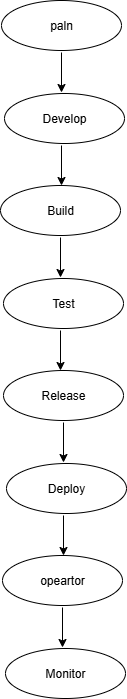

The diagram above was exported from draw.io. Its source (the exported page's mxGraphModel, read from the mxfile embedded in the PNG):
<mxGraphModel dx="1042" dy="562" grid="1" gridSize="10" guides="1" tooltips="1" connect="1" arrows="1" fold="1" page="1" pageScale="1" pageWidth="827" pageHeight="1169" math="0" shadow="0">
  <root>
    <mxCell id="0" />
    <mxCell id="1" parent="0" />
    <mxCell id="3Mfqgib-Ze3hU8sfNhxb-17" value="paln" style="ellipse;whiteSpace=wrap;html=1;" vertex="1" parent="1">
      <mxGeometry x="360" y="20" width="120" height="50" as="geometry" />
    </mxCell>
    <mxCell id="3Mfqgib-Ze3hU8sfNhxb-18" value="" style="endArrow=classic;html=1;rounded=0;" edge="1" parent="1">
      <mxGeometry width="50" height="50" relative="1" as="geometry">
        <mxPoint x="420" y="72" as="sourcePoint" />
        <mxPoint x="420" y="112" as="targetPoint" />
      </mxGeometry>
    </mxCell>
    <mxCell id="3Mfqgib-Ze3hU8sfNhxb-19" value="Develop" style="ellipse;whiteSpace=wrap;html=1;" vertex="1" parent="1">
      <mxGeometry x="363" y="113" width="120" height="50" as="geometry" />
    </mxCell>
    <mxCell id="3Mfqgib-Ze3hU8sfNhxb-20" value="" style="endArrow=classic;html=1;rounded=0;" edge="1" parent="1">
      <mxGeometry width="50" height="50" relative="1" as="geometry">
        <mxPoint x="420" y="165" as="sourcePoint" />
        <mxPoint x="420" y="205" as="targetPoint" />
      </mxGeometry>
    </mxCell>
    <mxCell id="3Mfqgib-Ze3hU8sfNhxb-21" value="Build" style="ellipse;whiteSpace=wrap;html=1;" vertex="1" parent="1">
      <mxGeometry x="359" y="205" width="120" height="50" as="geometry" />
    </mxCell>
    <mxCell id="3Mfqgib-Ze3hU8sfNhxb-22" value="" style="endArrow=classic;html=1;rounded=0;" edge="1" parent="1">
      <mxGeometry width="50" height="50" relative="1" as="geometry">
        <mxPoint x="419" y="257" as="sourcePoint" />
        <mxPoint x="419" y="297" as="targetPoint" />
      </mxGeometry>
    </mxCell>
    <mxCell id="3Mfqgib-Ze3hU8sfNhxb-23" value="Test" style="ellipse;whiteSpace=wrap;html=1;" vertex="1" parent="1">
      <mxGeometry x="362" y="298" width="120" height="50" as="geometry" />
    </mxCell>
    <mxCell id="3Mfqgib-Ze3hU8sfNhxb-24" value="" style="endArrow=classic;html=1;rounded=0;" edge="1" parent="1">
      <mxGeometry width="50" height="50" relative="1" as="geometry">
        <mxPoint x="419" y="350" as="sourcePoint" />
        <mxPoint x="419" y="390" as="targetPoint" />
      </mxGeometry>
    </mxCell>
    <mxCell id="3Mfqgib-Ze3hU8sfNhxb-25" value="Release" style="ellipse;whiteSpace=wrap;html=1;" vertex="1" parent="1">
      <mxGeometry x="362" y="390" width="120" height="50" as="geometry" />
    </mxCell>
    <mxCell id="3Mfqgib-Ze3hU8sfNhxb-26" value="" style="endArrow=classic;html=1;rounded=0;" edge="1" parent="1">
      <mxGeometry width="50" height="50" relative="1" as="geometry">
        <mxPoint x="422" y="442" as="sourcePoint" />
        <mxPoint x="422" y="482" as="targetPoint" />
      </mxGeometry>
    </mxCell>
    <mxCell id="3Mfqgib-Ze3hU8sfNhxb-27" value="Deploy" style="ellipse;whiteSpace=wrap;html=1;" vertex="1" parent="1">
      <mxGeometry x="365" y="483" width="120" height="50" as="geometry" />
    </mxCell>
    <mxCell id="3Mfqgib-Ze3hU8sfNhxb-28" value="" style="endArrow=classic;html=1;rounded=0;" edge="1" parent="1">
      <mxGeometry width="50" height="50" relative="1" as="geometry">
        <mxPoint x="422" y="535" as="sourcePoint" />
        <mxPoint x="422" y="575" as="targetPoint" />
      </mxGeometry>
    </mxCell>
    <mxCell id="3Mfqgib-Ze3hU8sfNhxb-29" value="opeartor" style="ellipse;whiteSpace=wrap;html=1;" vertex="1" parent="1">
      <mxGeometry x="361" y="575" width="120" height="50" as="geometry" />
    </mxCell>
    <mxCell id="3Mfqgib-Ze3hU8sfNhxb-30" value="" style="endArrow=classic;html=1;rounded=0;" edge="1" parent="1">
      <mxGeometry width="50" height="50" relative="1" as="geometry">
        <mxPoint x="421" y="627" as="sourcePoint" />
        <mxPoint x="421" y="667" as="targetPoint" />
      </mxGeometry>
    </mxCell>
    <mxCell id="3Mfqgib-Ze3hU8sfNhxb-31" value="Monitor" style="ellipse;whiteSpace=wrap;html=1;" vertex="1" parent="1">
      <mxGeometry x="364" y="668" width="120" height="50" as="geometry" />
    </mxCell>
  </root>
</mxGraphModel>